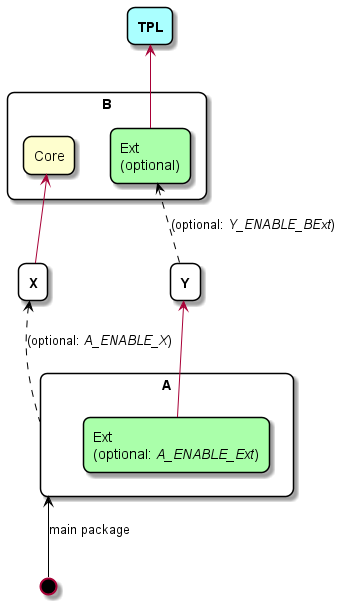

The diagram above was rendered by PlantUML. Its source (embedded in the PNG):
@startuml
scale 1
skinparam roundcorner 15

rectangle "<b>TPL</b>" as external #aaffff {
}

rectangle B {
  rectangle Core as B_Core
  rectangle "     Ext\n(optional)" as B_Ext #aaffaa
}

rectangle "<b>X</b>" as X {
}

rectangle "<b>Y</b>" as Y {
}

rectangle  A {
  rectangle  "                  Ext\n(optional: <i>A_ENABLE_Ext</i>)" as A_Ext #aaffaa
}

circle " " as start #000000

external <-- B_Ext
B_Core <-- X
B_Ext <.. Y #000000 : (optional: <i>Y_ENABLE_BExt</i>)
X <.. A #000000 : (optional: <i>A_ENABLE_X</i>)
Y <-- A_Ext
A <-- start #000000 : main package
'
@enduml